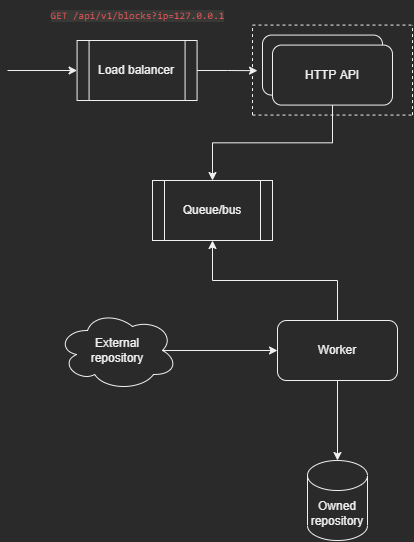

The diagram above was exported from draw.io. Its source (the exported page's mxGraphModel, read from the mxfile embedded in the PNG):
<mxGraphModel dx="1113" dy="1034" grid="1" gridSize="10" guides="1" tooltips="1" connect="1" arrows="1" fold="1" page="1" pageScale="1" pageWidth="850" pageHeight="1100" math="0" shadow="0">
  <root>
    <mxCell id="0" />
    <mxCell id="1" parent="0" />
    <mxCell id="aW4xJW11_dshcpSqBaoX-65" value="Queue/bus" style="shape=process;whiteSpace=wrap;html=1;backgroundOutline=1;" vertex="1" parent="1">
      <mxGeometry x="154.99999999999997" y="260" width="120" height="60" as="geometry" />
    </mxCell>
    <mxCell id="aW4xJW11_dshcpSqBaoX-66" value="" style="rounded=1;whiteSpace=wrap;html=1;" vertex="1" parent="1">
      <mxGeometry x="265" y="114.58" width="120" height="60" as="geometry" />
    </mxCell>
    <mxCell id="aW4xJW11_dshcpSqBaoX-90" style="edgeStyle=orthogonalEdgeStyle;rounded=0;orthogonalLoop=1;jettySize=auto;html=1;exitX=0.5;exitY=1;exitDx=0;exitDy=0;entryX=0.5;entryY=0;entryDx=0;entryDy=0;" edge="1" parent="1" source="aW4xJW11_dshcpSqBaoX-67" target="aW4xJW11_dshcpSqBaoX-65">
      <mxGeometry relative="1" as="geometry" />
    </mxCell>
    <mxCell id="aW4xJW11_dshcpSqBaoX-67" value="HTTP API" style="rounded=1;whiteSpace=wrap;html=1;" vertex="1" parent="1">
      <mxGeometry x="275" y="124.58" width="120" height="60" as="geometry" />
    </mxCell>
    <mxCell id="aW4xJW11_dshcpSqBaoX-69" value="" style="endArrow=none;dashed=1;html=1;rounded=0;" edge="1" parent="1">
      <mxGeometry width="50" height="50" relative="1" as="geometry">
        <mxPoint x="255" y="104.58" as="sourcePoint" />
        <mxPoint x="415" y="104.58" as="targetPoint" />
      </mxGeometry>
    </mxCell>
    <mxCell id="aW4xJW11_dshcpSqBaoX-70" value="" style="endArrow=none;dashed=1;html=1;rounded=0;" edge="1" parent="1">
      <mxGeometry width="50" height="50" relative="1" as="geometry">
        <mxPoint x="255" y="194.57999999999998" as="sourcePoint" />
        <mxPoint x="415" y="194.57999999999998" as="targetPoint" />
      </mxGeometry>
    </mxCell>
    <mxCell id="aW4xJW11_dshcpSqBaoX-71" value="" style="endArrow=none;dashed=1;html=1;rounded=0;" edge="1" parent="1">
      <mxGeometry width="50" height="50" relative="1" as="geometry">
        <mxPoint x="415" y="194.57999999999998" as="sourcePoint" />
        <mxPoint x="415" y="104.58" as="targetPoint" />
      </mxGeometry>
    </mxCell>
    <mxCell id="aW4xJW11_dshcpSqBaoX-72" value="" style="endArrow=none;dashed=1;html=1;rounded=0;" edge="1" parent="1">
      <mxGeometry width="50" height="50" relative="1" as="geometry">
        <mxPoint x="255" y="194.57999999999998" as="sourcePoint" />
        <mxPoint x="255" y="104.58" as="targetPoint" />
      </mxGeometry>
    </mxCell>
    <mxCell id="aW4xJW11_dshcpSqBaoX-89" style="edgeStyle=orthogonalEdgeStyle;rounded=0;orthogonalLoop=1;jettySize=auto;html=1;exitX=1;exitY=0.5;exitDx=0;exitDy=0;" edge="1" parent="1" source="aW4xJW11_dshcpSqBaoX-73">
      <mxGeometry relative="1" as="geometry">
        <mxPoint x="260" y="150.16666666666674" as="targetPoint" />
      </mxGeometry>
    </mxCell>
    <mxCell id="aW4xJW11_dshcpSqBaoX-73" value="Load balancer" style="shape=process;whiteSpace=wrap;html=1;backgroundOutline=1;" vertex="1" parent="1">
      <mxGeometry x="79.58" y="120" width="120" height="60" as="geometry" />
    </mxCell>
    <mxCell id="aW4xJW11_dshcpSqBaoX-84" style="edgeStyle=orthogonalEdgeStyle;rounded=0;orthogonalLoop=1;jettySize=auto;html=1;exitX=0.5;exitY=1;exitDx=0;exitDy=0;entryX=0.5;entryY=0;entryDx=0;entryDy=0;entryPerimeter=0;" edge="1" parent="1" source="aW4xJW11_dshcpSqBaoX-75" target="aW4xJW11_dshcpSqBaoX-79">
      <mxGeometry relative="1" as="geometry" />
    </mxCell>
    <mxCell id="aW4xJW11_dshcpSqBaoX-91" style="edgeStyle=orthogonalEdgeStyle;rounded=0;orthogonalLoop=1;jettySize=auto;html=1;exitX=0.5;exitY=0;exitDx=0;exitDy=0;entryX=0.5;entryY=1;entryDx=0;entryDy=0;" edge="1" parent="1" source="aW4xJW11_dshcpSqBaoX-75" target="aW4xJW11_dshcpSqBaoX-65">
      <mxGeometry relative="1" as="geometry" />
    </mxCell>
    <mxCell id="aW4xJW11_dshcpSqBaoX-75" value="Worker" style="rounded=1;whiteSpace=wrap;html=1;" vertex="1" parent="1">
      <mxGeometry x="280" y="400" width="120" height="60" as="geometry" />
    </mxCell>
    <mxCell id="aW4xJW11_dshcpSqBaoX-92" style="edgeStyle=orthogonalEdgeStyle;rounded=0;orthogonalLoop=1;jettySize=auto;html=1;exitX=0.875;exitY=0.5;exitDx=0;exitDy=0;exitPerimeter=0;entryX=0;entryY=0.5;entryDx=0;entryDy=0;" edge="1" parent="1" source="aW4xJW11_dshcpSqBaoX-78" target="aW4xJW11_dshcpSqBaoX-75">
      <mxGeometry relative="1" as="geometry" />
    </mxCell>
    <mxCell id="aW4xJW11_dshcpSqBaoX-78" value="External&lt;br&gt;repository" style="ellipse;shape=cloud;whiteSpace=wrap;html=1;" vertex="1" parent="1">
      <mxGeometry x="60" y="390" width="120" height="80" as="geometry" />
    </mxCell>
    <mxCell id="aW4xJW11_dshcpSqBaoX-79" value="Owned repository" style="shape=cylinder3;whiteSpace=wrap;html=1;boundedLbl=1;backgroundOutline=1;size=15;" vertex="1" parent="1">
      <mxGeometry x="310" y="540" width="60" height="80" as="geometry" />
    </mxCell>
    <mxCell id="aW4xJW11_dshcpSqBaoX-86" value="" style="endArrow=classic;html=1;rounded=0;entryX=0;entryY=0.5;entryDx=0;entryDy=0;" edge="1" parent="1" target="aW4xJW11_dshcpSqBaoX-73">
      <mxGeometry width="50" height="50" relative="1" as="geometry">
        <mxPoint x="10" y="150" as="sourcePoint" />
        <mxPoint x="170" y="20" as="targetPoint" />
      </mxGeometry>
    </mxCell>
    <mxCell id="aW4xJW11_dshcpSqBaoX-87" value="&lt;font face=&quot;SFMono-Regular, Menlo, Consolas, PT Mono, Liberation Mono, Courier, monospace&quot; color=&quot;#eb5757&quot;&gt;&lt;span style=&quot;font-size: 10.2px; background-color: rgba(135, 131, 120, 0.15);&quot;&gt;GET /api/v1/blocks?ip=127.0.0.1&lt;/span&gt;&lt;/font&gt;" style="text;html=1;align=center;verticalAlign=middle;resizable=0;points=[];autosize=1;strokeColor=none;fillColor=none;" vertex="1" parent="1">
      <mxGeometry x="40" y="80" width="200" height="30" as="geometry" />
    </mxCell>
  </root>
</mxGraphModel>